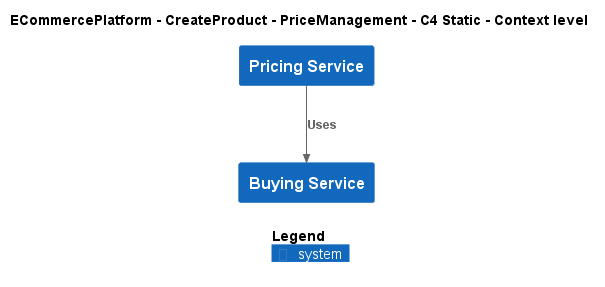

The diagram above was rendered by PlantUML. Its source (embedded in the PNG):
@startuml
!include ..\..\..\..\.c4s\C4_Context.puml

AddElementTag("c4interflow:lifecycle:new", $bgColor=green, $fontColor=#ffffff, $borderColor=green, $shadowing="False")
AddElementTag("c4interflow:lifecycle:changed", $bgColor=orange, $fontColor=#ffffff, $borderColor=orange, $shadowing="False")
AddElementTag("c4interflow:lifecycle:removed", $bgColor=red, $fontColor=#ffffff, $borderColor=red, $shadowing="False")

AddRelTag("c4interflow:lifecycle:new", $textColor=green, $lineColor=green)
AddRelTag("c4interflow:lifecycle:changed", $textColor=orange, $lineColor=orange)
AddRelTag("c4interflow:lifecycle:removed", $textColor=red, $lineColor=red)

SHOW_PERSON_PORTRAIT()
LAYOUT_TOP_DOWN()

skinparam linetype polyline

title ECommercePlatform - CreateProduct - PriceManagement - C4 Static - Context level

System(ECommercePlatform.CreateProduct.PriceManagement.SoftwareSystems.PricingService, "Pricing Service", "")
System(ECommercePlatform.CreateProduct.BuyingAndMerchandising.SoftwareSystems.BuyingService, "Buying Service", "")

Rel(ECommercePlatform.CreateProduct.PriceManagement.SoftwareSystems.PricingService, ECommercePlatform.CreateProduct.BuyingAndMerchandising.SoftwareSystems.BuyingService, "Uses")


SHOW_LEGEND()
@enduml